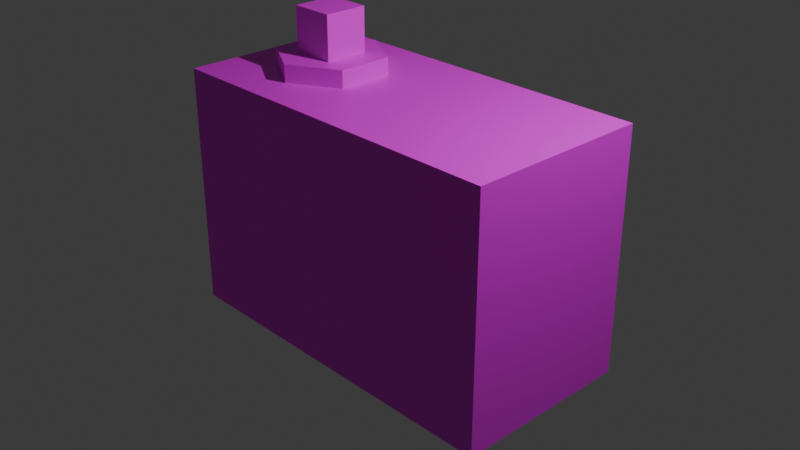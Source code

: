 # Source: PlayerTower02.blend  (saved by Blender 4.4.32; exported with 4.5.12 LTS)
import bpy
from mathutils import Matrix  # noqa: F401  (used for matrix-valued properties, if any)

bpy.ops.wm.read_factory_settings(use_empty=True)
scene = bpy.context.scene
scene.name = 'Scene'

# ---- collections
col_collection = bpy.data.collections.new('Collection'); scene.collection.children.link(col_collection)

# ---- images (referenced by path relative to the original .blend; pixels are not part of the script)
import os
ASSET_DIR = os.environ.get("B2B_ASSET_DIR", "")  # directory of the original .blend (textures are referenced by path, not embedded)
HERE = os.path.dirname(os.path.abspath(__file__))  # packed textures are extracted next to this script under _unpacked/

def load_image(name, relpath, width, height, colorspace="sRGB"):
    """Load a texture the original file referenced (path relative to the .blend, or extracted next to this script)."""
    p = next((c for c in (os.path.join(HERE, relpath), os.path.join(ASSET_DIR, relpath)) if relpath and os.path.exists(c)), "")
    if p:
        img = bpy.data.images.load(p, check_existing=True)
        img.name = name
    else:  # same state as the original file: an image datablock whose file is absent (Cycles renders it pink)
        img = bpy.data.images.new(name, width, height)
        img.source = "FILE"
        img.filepath = "//" + (relpath or name)
    img.colorspace_settings.name = colorspace
    return img
img_playertower_png = load_image('PlayerTower.png', 'PlayerTower.png', 1024, 1024, 'sRGB')

# ---- materials (node trees are filled in below, after node groups)
mat_material = bpy.data.materials.new('Material')
mat_material.alpha_threshold = 0.0
mat_material.roughness = 0.5
mat_material.line_color = (0.0, 0.0, 0.0, 1.0)

# ---- material node trees
mat_material.use_nodes = True; mat_material.node_tree.nodes.clear()
_N = mat_material.node_tree.nodes; _L = mat_material.node_tree.links
n0 = _N.new('ShaderNodeOutputMaterial'); n0.name = 'Material Output'; n0.location = (300, 300)
n1 = _N.new('ShaderNodeBsdfPrincipled'); n1.name = 'Principled BSDF'; n1.location = (10, 300)
n1.inputs[3].default_value = 1.45
n2 = _N.new('ShaderNodeTexImage'); n2.name = '画像テクスチャ'; n2.location = (-280, 275)
n2.image = img_playertower_png
_L.new(n1.outputs[0], n0.inputs[0])
_L.new(n2.outputs[0], n1.inputs[0])
n0.is_active_output = True

# ---- world
world_world = bpy.data.worlds.new('World'); scene.world = world_world
world_world.use_nodes = True; world_world.node_tree.nodes.clear()
_N = world_world.node_tree.nodes; _L = world_world.node_tree.links
n0 = _N.new('ShaderNodeOutputWorld'); n0.name = 'World Output'; n0.location = (300, 300)
n1 = _N.new('ShaderNodeBackground'); n1.name = 'Background'; n1.location = (10, 300)
n1.inputs[0].default_value = (0.05088, 0.05088, 0.05088, 1.0)
_L.new(n1.outputs[0], n0.inputs[0])
n0.is_active_output = True
world_world.color = (0.05088, 0.05088, 0.05088)
world_world.sun_shadow_jitter_overblur = 0.0

# ---- cameras
cam_camera = bpy.data.cameras.new('Camera')
cam_camera.clip_end = 100.0
cam_camera.ortho_scale = 7.314

# ---- lights
light_light = bpy.data.lights.new('Light', 'POINT')
light_light.energy = 1000.0
light_light.shadow_soft_size = 0.1

# ---- meshes
me_cube = bpy.data.meshes.new('Cube')
me_cube.from_pydata([(-2.0, -1.0, 1.333), (-2.0, -1.0, -1.333), (-2.0, 1.0, 1.333), (-2.0, 1.0, -1.333), (2.0, -1.0, 1.333), (2.0, -1.0, -1.333), (2.0, 1.0, 1.333), (2.0, 1.0, -1.333), (-1.0, -0.6, 1.322), (-1.52, -0.3, 1.322), (-1.0, -0.6, 1.522), (-0.4804, -0.3, 1.322), (-0.4804, 0.3, 1.322), (-0.4804, -0.3, 1.522), (-0.4804, 0.3, 1.522), (-1.0, 0.6, 1.522), (-1.52, 0.3, 1.522), (-1.0, 0.6, 1.322), (-1.52, 0.3, 1.322), (-1.52, -0.3, 1.522), (-0.76, 0.24, 1.52), (-0.76, -0.24, 1.52), (-0.76, 0.24, 2.0), (-1.24, 0.24, 1.52), (-1.24, -0.24, 1.52), (-1.24, 0.24, 2.0), (-1.24, -0.24, 2.0), (-0.76, -0.24, 2.0)], [], [(4, 2, 0), (2, 7, 3), (6, 5, 7), (1, 7, 5), (0, 3, 1), (4, 1, 5), (10, 9, 8), (13, 8, 11), (14, 11, 12), (10, 14, 16), (15, 12, 17), (16, 17, 18), (19, 18, 9), (22, 21, 20), (25, 20, 23), (26, 23, 24), (27, 25, 26), (27, 24, 21), (4, 6, 2), (2, 6, 7), (6, 4, 5), (1, 3, 7), (0, 2, 3), (4, 0, 1), (10, 19, 9), (13, 10, 8), (14, 13, 11), (16, 19, 10), (10, 13, 14), (14, 15, 16), (15, 14, 12), (16, 15, 17), (19, 16, 18), (22, 27, 21), (25, 22, 20), (26, 25, 23), (27, 22, 25), (27, 26, 24)])
_uv = me_cube.uv_layers.new(name='UVMap')
_uv.uv.foreach_set('vector', [0.2862, 0.5003, 0.7144, 0.2862, 0.7144, 0.5003, 0.7144, 0.2862, 0.2862, 0.0007603, 0.7144, 0.0007602, 0.2862, 0.2862, 0.0007603, 0.5003, 0.0007603, 0.2862, 0.7144, 0.7858, 0.2862, 0.9999, 0.2862, 0.7858, 0.7144, 0.5003, 0.9999, 0.2862, 0.9999, 0.5003, 0.2862, 0.5003, 0.7144, 0.7858, 0.2862, 0.7858, 0.999, 0.5158, 0.9427, 0.5547, 0.9817, 0.5028, 0.9088, 0.7993, 0.8952, 0.879, 0.8835, 0.8032, 0.8971, 0.7234, 0.8835, 0.8032, 0.8718, 0.7273, 0.999, 0.6923, 0.8971, 0.7234, 0.9211, 0.6196, 0.8851, 0.6647, 0.8718, 0.7273, 0.8648, 0.6585, 0.9211, 0.6196, 0.8648, 0.6585, 0.9038, 0.6066, 0.96, 0.5677, 0.9038, 0.6066, 0.9427, 0.5547, 0.927, 0.03725, 0.8544, 0.03725, 0.8907, 0.000917, 0.9634, 0.07358, 0.9634, 0.000917, 0.9997, 0.03725, 0.927, 0.1099, 0.9997, 0.1099, 0.9634, 0.1462, 0.8907, 0.07358, 0.9634, 0.07358, 0.927, 0.1099, 0.8907, 0.07358, 0.8907, 0.1462, 0.8544, 0.1099, 0.2862, 0.5003, 0.2862, 0.2862, 0.7144, 0.2862, 0.7144, 0.2862, 0.2862, 0.2862, 0.2862, 0.0007603, 0.2862, 0.2862, 0.2862, 0.5003, 0.0007603, 0.5003, 0.7144, 0.7858, 0.7144, 0.9999, 0.2862, 0.9999, 0.7144, 0.5003, 0.7144, 0.2862, 0.9999, 0.2862, 0.2862, 0.5003, 0.7144, 0.5003, 0.7144, 0.7858, 0.999, 0.5158, 0.96, 0.5677, 0.9427, 0.5547, 0.9088, 0.7993, 0.9204, 0.8751, 0.8952, 0.879, 0.8971, 0.7234, 0.9088, 0.7993, 0.8835, 0.8032, 0.9211, 0.6196, 0.981, 0.6335, 0.999, 0.6923, 0.999, 0.6923, 0.957, 0.7373, 0.8971, 0.7234, 0.8971, 0.7234, 0.8851, 0.6647, 0.9211, 0.6196, 0.8851, 0.6647, 0.8971, 0.7234, 0.8718, 0.7273, 0.9211, 0.6196, 0.8851, 0.6647, 0.8648, 0.6585, 0.96, 0.5677, 0.9211, 0.6196, 0.9038, 0.6066, 0.927, 0.03725, 0.8907, 0.07358, 0.8544, 0.03725, 0.9634, 0.07358, 0.927, 0.03725, 0.9634, 0.000917, 0.927, 0.1099, 0.9634, 0.07358, 0.9997, 0.1099, 0.8907, 0.07358, 0.927, 0.03725, 0.9634, 0.07358, 0.8907, 0.07358, 0.927, 0.1099, 0.8907, 0.1462])
_uv.active_render = True
_uv = me_cube.uv_layers.new(name='UVマップ')
_uv.uv.foreach_set('vector', [0.0, 0.0, 0.0, 0.0, 0.0, 0.0, 0.0, 0.0, 0.0, 0.0, 0.0, 0.0, 0.0, 0.0, 0.0, 0.0, 0.0, 0.0, 0.0, 0.0, 0.0, 0.0, 0.0, 0.0, 0.0, 0.0, 0.0, 0.0, 0.0, 0.0, 0.0, 0.0, 0.0, 0.0, 0.0, 0.0, 1.0, 1.0, 0.8333, 0.5, 1.0, 0.5, 0.1667, 1.0, -8.941e-08, 0.5, 0.1667, 0.5, 0.3333, 1.0, 0.1667, 0.5, 0.3333, 0.5, 0.25, 0.49, 0.04215, 0.13, 0.4578, 0.13, 0.5, 1.0, 0.3333, 0.5, 0.5, 0.5, 0.6667, 1.0, 0.5, 0.5, 0.6667, 0.5, 0.8333, 1.0, 0.6667, 0.5, 0.8333, 0.5, 0.625, 0.0, 0.375, 0.25, 0.375, 0.0, 0.625, 0.75, 0.375, 1.0, 0.375, 0.75, 0.625, 0.5, 0.375, 0.75, 0.375, 0.5, 0.875, 0.5, 0.625, 0.75, 0.625, 0.5, 0.625, 0.25, 0.375, 0.5, 0.375, 0.25, 0.0, 0.0, 0.0, 0.0, 0.0, 0.0, 0.0, 0.0, 0.0, 0.0, 0.0, 0.0, 0.0, 0.0, 0.0, 0.0, 0.0, 0.0, 0.0, 0.0, 0.0, 0.0, 0.0, 0.0, 0.0, 0.0, 0.0, 0.0, 0.0, 0.0, 0.0, 0.0, 0.0, 0.0, 0.0, 0.0, 1.0, 1.0, 0.8333, 1.0, 0.8333, 0.5, 0.1667, 1.0, -8.941e-08, 1.0, -8.941e-08, 0.5, 0.3333, 1.0, 0.1667, 1.0, 0.1667, 0.5, 0.4578, 0.13, 0.4578, 0.37, 0.25, 0.49, 0.25, 0.49, 0.04215, 0.37, 0.04215, 0.13, 0.04215, 0.13, 0.25, 0.01, 0.4578, 0.13, 0.5, 1.0, 0.3333, 1.0, 0.3333, 0.5, 0.6667, 1.0, 0.5, 1.0, 0.5, 0.5, 0.8333, 1.0, 0.6667, 1.0, 0.6667, 0.5, 0.625, 0.0, 0.625, 0.25, 0.375, 0.25, 0.625, 0.75, 0.625, 1.0, 0.375, 1.0, 0.625, 0.5, 0.625, 0.75, 0.375, 0.75, 0.875, 0.5, 0.875, 0.75, 0.625, 0.75, 0.625, 0.25, 0.625, 0.5, 0.375, 0.5])
me_cube.materials.append(mat_material)
me_cube.use_mirror_vertex_groups = False
me_cube.update()

# ---- objects
ob_cube = bpy.data.objects.new('Cube', me_cube)
ob_light = bpy.data.objects.new('Light', light_light)
ob_camera = bpy.data.objects.new('Camera', cam_camera)

# ---- transforms, parenting, visibility, modifiers, constraints
ob_cube.location = (0.0, 0.0, 0.0)
ob_cube.lock_rotations_4d = False
ob_cube.empty_display_type = 'ARROWS'
ob_cube.lineart.crease_threshold = 0.0
ob_light.location = (4.076, 1.005, 5.904)
ob_light.rotation_euler = (0.6503, 0.05522, 1.866)
ob_light.lock_rotations_4d = False
ob_light.empty_display_type = 'ARROWS'
ob_light.color = (0.0, 0.0, 0.0, 0.0)
ob_light.lineart.crease_threshold = 0.0
ob_camera.location = (7.359, -6.926, 4.958)
ob_camera.rotation_euler = (1.109, 0.0, 0.8149)
ob_camera.lock_rotations_4d = False
ob_camera.empty_display_type = 'ARROWS'
ob_camera.color = (0.0, 0.0, 0.0, 0.0)
ob_camera.display_type = 'WIRE'
ob_camera.lineart.crease_threshold = 0.0

# ---- collection membership
col_collection.objects.link(ob_cube)
col_collection.objects.link(ob_light)
col_collection.objects.link(ob_camera)

# ---- scene / render settings (as saved in the file)
scene.camera = ob_camera
scene.frame_start = 1; scene.frame_end = 250; scene.frame_set(1)
scene.render.engine = 'BLENDER_EEVEE_NEXT'
bpy.context.view_layer.update()
